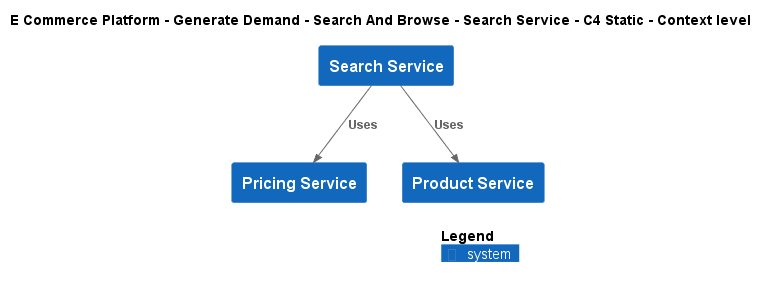

The diagram above was rendered by PlantUML. Its source (embedded in the PNG):
@startuml
!include ..\..\..\..\..\.c4s\C4_Context.puml

AddElementTag("c4interflow:lifecycle:new", $bgColor=green, $fontColor=#ffffff, $borderColor=green, $shadowing="False")
AddElementTag("c4interflow:lifecycle:changed", $bgColor=orange, $fontColor=#ffffff, $borderColor=orange, $shadowing="False")
AddElementTag("c4interflow:lifecycle:removed", $bgColor=red, $fontColor=#ffffff, $borderColor=red, $shadowing="False")

AddRelTag("c4interflow:lifecycle:new", $textColor=green, $lineColor=green)
AddRelTag("c4interflow:lifecycle:changed", $textColor=orange, $lineColor=orange)
AddRelTag("c4interflow:lifecycle:removed", $textColor=red, $lineColor=red)

SHOW_PERSON_PORTRAIT()
LAYOUT_TOP_DOWN()

skinparam linetype polyline

title E Commerce Platform - Generate Demand - Search And Browse - Search Service - C4 Static - Context level

System(ECommercePlatform.GenerateDemand.SearchAndBrowse.SoftwareSystems.SearchService, "Search Service", "")
System(ECommercePlatform.CreateProduct.PriceManagement.SoftwareSystems.PricingService, "Pricing Service", "")
System(ECommercePlatform.CreateProduct.ProductInformationManagement.SoftwareSystems.ProductService, "Product Service", "")

Rel(ECommercePlatform.GenerateDemand.SearchAndBrowse.SoftwareSystems.SearchService, ECommercePlatform.CreateProduct.PriceManagement.SoftwareSystems.PricingService, "Uses")
Rel(ECommercePlatform.GenerateDemand.SearchAndBrowse.SoftwareSystems.SearchService, ECommercePlatform.CreateProduct.ProductInformationManagement.SoftwareSystems.ProductService, "Uses")


SHOW_LEGEND()
@enduml